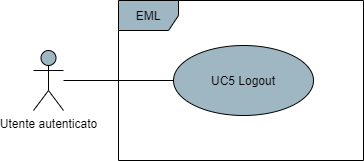

The diagram above was exported from draw.io. Its source (the exported page's mxGraphModel, read from the mxfile embedded in the PNG):
<mxGraphModel dx="782" dy="766" grid="1" gridSize="10" guides="1" tooltips="1" connect="1" arrows="1" fold="1" page="1" pageScale="1" pageWidth="850" pageHeight="1100" math="0" shadow="0">
  <root>
    <mxCell id="0" />
    <mxCell id="1" parent="0" />
    <mxCell id="91bnOnWIWstpu17TpPb4-4" style="edgeStyle=orthogonalEdgeStyle;rounded=0;orthogonalLoop=1;jettySize=auto;html=1;endArrow=none;endFill=0;" parent="1" source="91bnOnWIWstpu17TpPb4-1" target="91bnOnWIWstpu17TpPb4-3" edge="1">
      <mxGeometry relative="1" as="geometry" />
    </mxCell>
    <mxCell id="91bnOnWIWstpu17TpPb4-1" value="Utente autenticato" style="shape=umlActor;verticalLabelPosition=bottom;verticalAlign=top;html=1;fillColor=#9FB6C3;" parent="1" vertex="1">
      <mxGeometry x="190" y="320" width="30" height="60" as="geometry" />
    </mxCell>
    <mxCell id="91bnOnWIWstpu17TpPb4-2" value="EML" style="shape=umlFrame;whiteSpace=wrap;html=1;fillColor=#9FB6C3;" parent="1" vertex="1">
      <mxGeometry x="275" y="270" width="245" height="160" as="geometry" />
    </mxCell>
    <mxCell id="91bnOnWIWstpu17TpPb4-3" value="UC5 Logout" style="ellipse;whiteSpace=wrap;html=1;fillColor=#9FB6C3;" parent="1" vertex="1">
      <mxGeometry x="330" y="315" width="140" height="70" as="geometry" />
    </mxCell>
  </root>
</mxGraphModel>